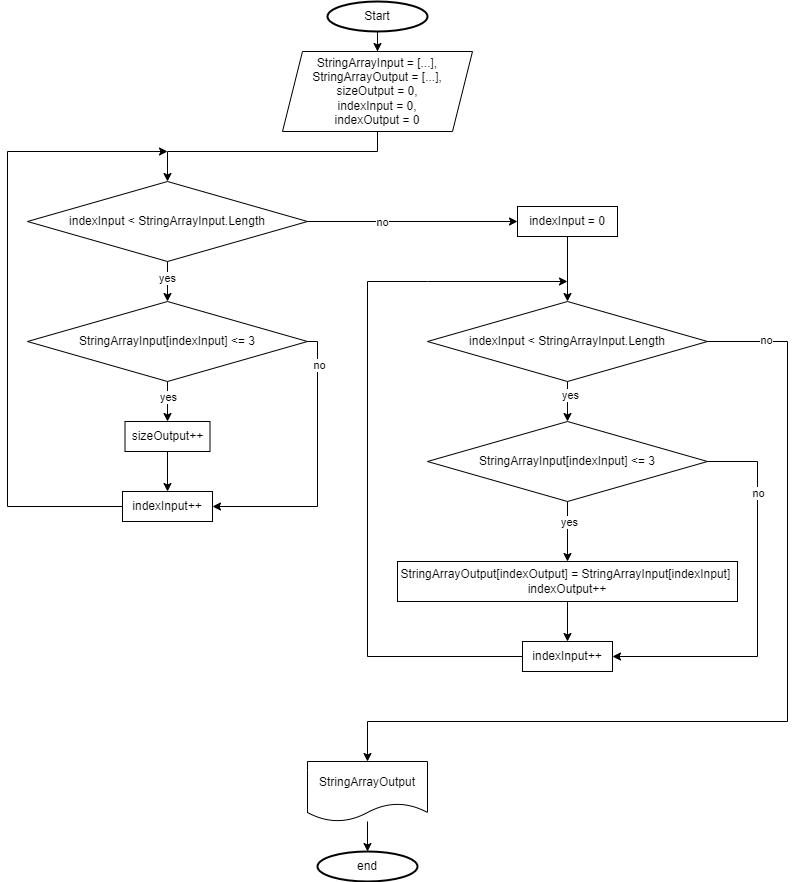

The diagram above was exported from draw.io. Its source (the exported page's mxGraphModel, read from the mxfile embedded in the PNG):
<mxGraphModel dx="1301" dy="595" grid="1" gridSize="10" guides="1" tooltips="1" connect="1" arrows="1" fold="1" page="1" pageScale="1" pageWidth="827" pageHeight="1169" math="0" shadow="0">
  <root>
    <mxCell id="0" />
    <mxCell id="1" parent="0" />
    <mxCell id="22" value="" style="edgeStyle=orthogonalEdgeStyle;rounded=0;orthogonalLoop=1;jettySize=auto;html=1;" edge="1" parent="1" source="23" target="26">
      <mxGeometry relative="1" as="geometry" />
    </mxCell>
    <mxCell id="23" value="Start" style="strokeWidth=2;html=1;shape=mxgraph.flowchart.start_1;whiteSpace=wrap;" vertex="1" parent="1">
      <mxGeometry x="340" y="40" width="100" height="30" as="geometry" />
    </mxCell>
    <mxCell id="24" value="end" style="strokeWidth=2;html=1;shape=mxgraph.flowchart.start_1;whiteSpace=wrap;" vertex="1" parent="1">
      <mxGeometry x="330" y="890" width="100" height="30" as="geometry" />
    </mxCell>
    <mxCell id="25" value="" style="edgeStyle=orthogonalEdgeStyle;rounded=0;orthogonalLoop=1;jettySize=auto;html=1;" edge="1" parent="1" source="26" target="31">
      <mxGeometry relative="1" as="geometry">
        <Array as="points">
          <mxPoint x="390" y="190" />
          <mxPoint x="180" y="190" />
        </Array>
      </mxGeometry>
    </mxCell>
    <mxCell id="26" value="StringArrayInput = [...],&lt;br&gt;StringArrayOutput = [...],&lt;br&gt;sizeOutput = 0,&lt;br&gt;indexInput = 0,&lt;br&gt;indexOutput = 0" style="shape=parallelogram;perimeter=parallelogramPerimeter;whiteSpace=wrap;html=1;fixedSize=1;" vertex="1" parent="1">
      <mxGeometry x="295" y="90" width="190" height="80" as="geometry" />
    </mxCell>
    <mxCell id="27" value="" style="edgeStyle=orthogonalEdgeStyle;rounded=0;orthogonalLoop=1;jettySize=auto;html=1;" edge="1" parent="1" source="31" target="36">
      <mxGeometry relative="1" as="geometry" />
    </mxCell>
    <mxCell id="28" value="yes" style="edgeLabel;html=1;align=center;verticalAlign=middle;resizable=0;points=[];" vertex="1" connectable="0" parent="27">
      <mxGeometry x="-0.2" y="-1" relative="1" as="geometry">
        <mxPoint as="offset" />
      </mxGeometry>
    </mxCell>
    <mxCell id="29" value="" style="edgeStyle=orthogonalEdgeStyle;rounded=0;orthogonalLoop=1;jettySize=auto;html=1;" edge="1" parent="1" source="31" target="49">
      <mxGeometry relative="1" as="geometry" />
    </mxCell>
    <mxCell id="30" value="no" style="edgeLabel;html=1;align=center;verticalAlign=middle;resizable=0;points=[];" vertex="1" connectable="0" parent="29">
      <mxGeometry x="-0.3" relative="1" as="geometry">
        <mxPoint as="offset" />
      </mxGeometry>
    </mxCell>
    <mxCell id="31" value="indexInput &amp;lt; StringArrayInput.Length" style="rhombus;whiteSpace=wrap;html=1;" vertex="1" parent="1">
      <mxGeometry x="40" y="220" width="280" height="80" as="geometry" />
    </mxCell>
    <mxCell id="32" value="" style="edgeStyle=orthogonalEdgeStyle;rounded=0;orthogonalLoop=1;jettySize=auto;html=1;" edge="1" parent="1" source="36" target="38">
      <mxGeometry relative="1" as="geometry" />
    </mxCell>
    <mxCell id="33" value="yes" style="edgeLabel;html=1;align=center;verticalAlign=middle;resizable=0;points=[];" vertex="1" connectable="0" parent="32">
      <mxGeometry x="-0.2711" relative="1" as="geometry">
        <mxPoint as="offset" />
      </mxGeometry>
    </mxCell>
    <mxCell id="34" style="edgeStyle=orthogonalEdgeStyle;rounded=0;orthogonalLoop=1;jettySize=auto;html=1;entryX=1;entryY=0.5;entryDx=0;entryDy=0;" edge="1" parent="1" source="36" target="40">
      <mxGeometry relative="1" as="geometry">
        <Array as="points">
          <mxPoint x="330" y="380" />
          <mxPoint x="330" y="545" />
        </Array>
      </mxGeometry>
    </mxCell>
    <mxCell id="35" value="no" style="edgeLabel;html=1;align=center;verticalAlign=middle;resizable=0;points=[];" vertex="1" connectable="0" parent="34">
      <mxGeometry x="-0.761" y="1" relative="1" as="geometry">
        <mxPoint as="offset" />
      </mxGeometry>
    </mxCell>
    <mxCell id="36" value="StringArrayInput[indexInput] &amp;lt;= 3" style="rhombus;whiteSpace=wrap;html=1;" vertex="1" parent="1">
      <mxGeometry x="40" y="340" width="280" height="80" as="geometry" />
    </mxCell>
    <mxCell id="37" style="edgeStyle=orthogonalEdgeStyle;rounded=0;orthogonalLoop=1;jettySize=auto;html=1;" edge="1" parent="1" source="38" target="40">
      <mxGeometry relative="1" as="geometry" />
    </mxCell>
    <mxCell id="38" value="sizeOutput++" style="rounded=0;whiteSpace=wrap;html=1;" vertex="1" parent="1">
      <mxGeometry x="137.5" y="460" width="85" height="30" as="geometry" />
    </mxCell>
    <mxCell id="39" style="edgeStyle=orthogonalEdgeStyle;rounded=0;orthogonalLoop=1;jettySize=auto;html=1;" edge="1" parent="1" source="40">
      <mxGeometry relative="1" as="geometry">
        <mxPoint x="180" y="190" as="targetPoint" />
        <Array as="points">
          <mxPoint x="20" y="545" />
          <mxPoint x="20" y="190" />
        </Array>
      </mxGeometry>
    </mxCell>
    <mxCell id="40" value="indexInput++" style="rounded=0;whiteSpace=wrap;html=1;" vertex="1" parent="1">
      <mxGeometry x="135" y="530" width="90" height="30" as="geometry" />
    </mxCell>
    <mxCell id="41" value="" style="edgeStyle=orthogonalEdgeStyle;rounded=0;orthogonalLoop=1;jettySize=auto;html=1;" edge="1" parent="1" source="42" target="24">
      <mxGeometry relative="1" as="geometry" />
    </mxCell>
    <mxCell id="42" value="StringArrayOutput" style="shape=document;whiteSpace=wrap;html=1;boundedLbl=1;" vertex="1" parent="1">
      <mxGeometry x="320" y="800" width="120" height="60" as="geometry" />
    </mxCell>
    <mxCell id="43" style="edgeStyle=orthogonalEdgeStyle;rounded=0;orthogonalLoop=1;jettySize=auto;html=1;entryX=0.5;entryY=0;entryDx=0;entryDy=0;" edge="1" parent="1" source="47" target="54">
      <mxGeometry relative="1" as="geometry" />
    </mxCell>
    <mxCell id="44" value="yes" style="edgeLabel;html=1;align=center;verticalAlign=middle;resizable=0;points=[];" vertex="1" connectable="0" parent="43">
      <mxGeometry x="-0.371" y="2" relative="1" as="geometry">
        <mxPoint as="offset" />
      </mxGeometry>
    </mxCell>
    <mxCell id="45" style="edgeStyle=orthogonalEdgeStyle;rounded=0;orthogonalLoop=1;jettySize=auto;html=1;entryX=0.5;entryY=0;entryDx=0;entryDy=0;" edge="1" parent="1" source="47" target="42">
      <mxGeometry relative="1" as="geometry">
        <Array as="points">
          <mxPoint x="800" y="380" />
          <mxPoint x="800" y="760" />
          <mxPoint x="380" y="760" />
        </Array>
      </mxGeometry>
    </mxCell>
    <mxCell id="46" value="no" style="edgeLabel;html=1;align=center;verticalAlign=middle;resizable=0;points=[];" vertex="1" connectable="0" parent="45">
      <mxGeometry x="-0.8748" y="2" relative="1" as="geometry">
        <mxPoint as="offset" />
      </mxGeometry>
    </mxCell>
    <mxCell id="47" value="indexInput &amp;lt; StringArrayInput.Length" style="rhombus;whiteSpace=wrap;html=1;" vertex="1" parent="1">
      <mxGeometry x="440" y="340" width="280" height="80" as="geometry" />
    </mxCell>
    <mxCell id="48" style="edgeStyle=orthogonalEdgeStyle;rounded=0;orthogonalLoop=1;jettySize=auto;html=1;entryX=0.5;entryY=0;entryDx=0;entryDy=0;" edge="1" parent="1" source="49" target="47">
      <mxGeometry relative="1" as="geometry" />
    </mxCell>
    <mxCell id="49" value="indexInput = 0" style="whiteSpace=wrap;html=1;" vertex="1" parent="1">
      <mxGeometry x="530" y="245" width="100" height="30" as="geometry" />
    </mxCell>
    <mxCell id="50" style="edgeStyle=orthogonalEdgeStyle;rounded=0;orthogonalLoop=1;jettySize=auto;html=1;entryX=0.5;entryY=0;entryDx=0;entryDy=0;" edge="1" parent="1" source="54" target="56">
      <mxGeometry relative="1" as="geometry" />
    </mxCell>
    <mxCell id="51" value="yes" style="edgeLabel;html=1;align=center;verticalAlign=middle;resizable=0;points=[];" vertex="1" connectable="0" parent="50">
      <mxGeometry x="-0.3236" y="1" relative="1" as="geometry">
        <mxPoint as="offset" />
      </mxGeometry>
    </mxCell>
    <mxCell id="52" style="edgeStyle=orthogonalEdgeStyle;rounded=0;orthogonalLoop=1;jettySize=auto;html=1;entryX=1;entryY=0.5;entryDx=0;entryDy=0;" edge="1" parent="1" source="54" target="58">
      <mxGeometry relative="1" as="geometry">
        <Array as="points">
          <mxPoint x="770" y="500" />
          <mxPoint x="770" y="695" />
        </Array>
      </mxGeometry>
    </mxCell>
    <mxCell id="53" value="no" style="edgeLabel;html=1;align=center;verticalAlign=middle;resizable=0;points=[];" vertex="1" connectable="0" parent="52">
      <mxGeometry x="-0.5836" relative="1" as="geometry">
        <mxPoint as="offset" />
      </mxGeometry>
    </mxCell>
    <mxCell id="54" value="StringArrayInput[indexInput] &amp;lt;= 3" style="rhombus;whiteSpace=wrap;html=1;" vertex="1" parent="1">
      <mxGeometry x="440" y="460" width="280" height="80" as="geometry" />
    </mxCell>
    <mxCell id="55" value="" style="edgeStyle=orthogonalEdgeStyle;rounded=0;orthogonalLoop=1;jettySize=auto;html=1;" edge="1" parent="1" source="56" target="58">
      <mxGeometry relative="1" as="geometry" />
    </mxCell>
    <mxCell id="56" value="StringArrayOutput[indexOutput] = StringArrayInput[indexInput]&amp;nbsp;&lt;br&gt;indexOutput++" style="rounded=0;whiteSpace=wrap;html=1;" vertex="1" parent="1">
      <mxGeometry x="410" y="600" width="340" height="40" as="geometry" />
    </mxCell>
    <mxCell id="57" style="edgeStyle=orthogonalEdgeStyle;rounded=0;orthogonalLoop=1;jettySize=auto;html=1;" edge="1" parent="1" source="58">
      <mxGeometry relative="1" as="geometry">
        <mxPoint x="580" y="320" as="targetPoint" />
        <Array as="points">
          <mxPoint x="380" y="695" />
          <mxPoint x="380" y="320" />
          <mxPoint x="440" y="320" />
        </Array>
      </mxGeometry>
    </mxCell>
    <mxCell id="58" value="indexInput++" style="rounded=0;whiteSpace=wrap;html=1;" vertex="1" parent="1">
      <mxGeometry x="535" y="680" width="90" height="30" as="geometry" />
    </mxCell>
  </root>
</mxGraphModel>